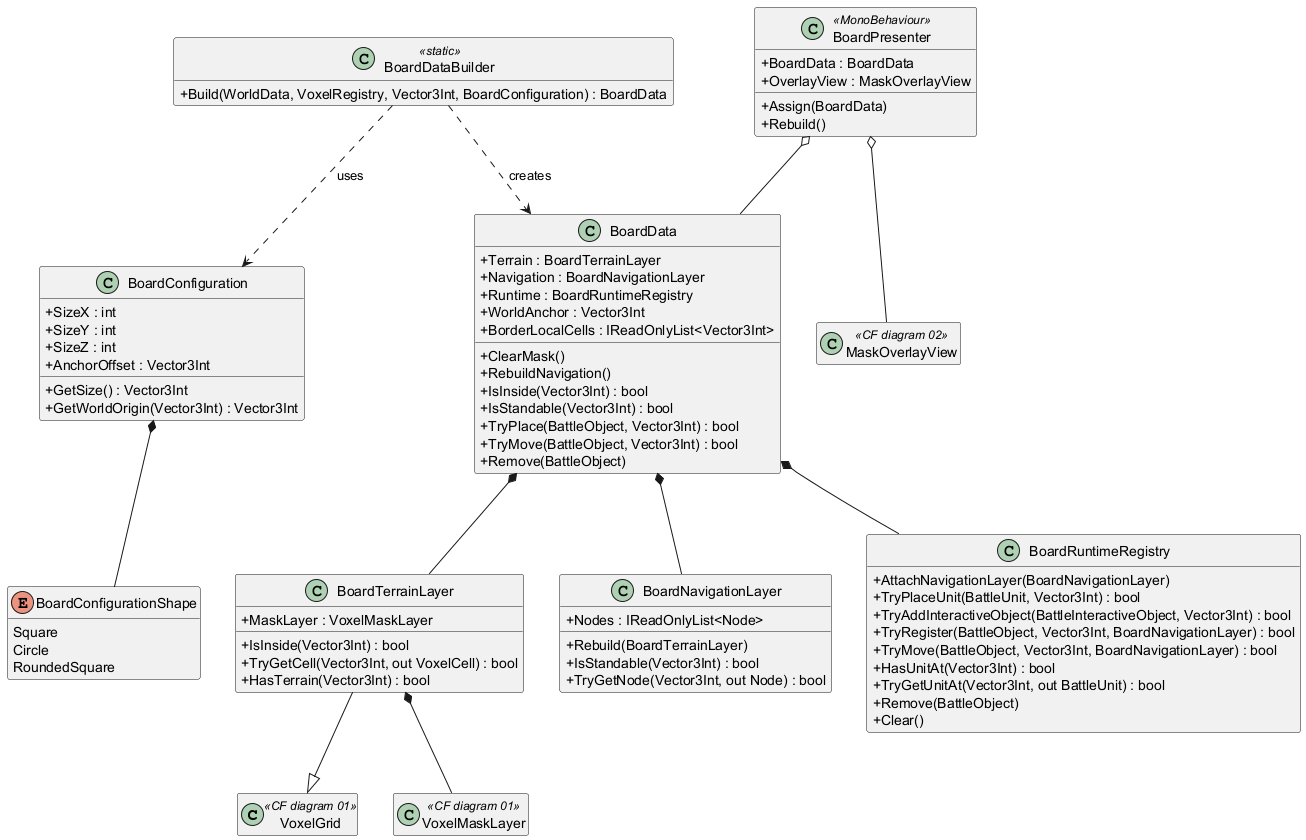

The diagram above was rendered by PlantUML. Its source (embedded in the PNG):
@startuml Board System

skinparam classAttributeIconSize 0
hide empty members

class VoxelGrid <<CF diagram 01>> {}
class VoxelMaskLayer <<CF diagram 01>> {}
class MaskOverlayView <<CF diagram 02>> {}

class BoardConfiguration {
  +SizeX : int
  +SizeY : int
  +SizeZ : int
  +AnchorOffset : Vector3Int
  +GetSize() : Vector3Int
  +GetWorldOrigin(Vector3Int) : Vector3Int
}

enum BoardConfigurationShape {
  Square
  Circle
  RoundedSquare
}

class BoardTerrainLayer {
  +MaskLayer : VoxelMaskLayer
  +IsInside(Vector3Int) : bool
  +TryGetCell(Vector3Int, out VoxelCell) : bool
  +HasTerrain(Vector3Int) : bool
}

class BoardNavigationLayer {
  +Nodes : IReadOnlyList<Node>
  +Rebuild(BoardTerrainLayer)
  +IsStandable(Vector3Int) : bool
  +TryGetNode(Vector3Int, out Node) : bool
}

class BoardRuntimeRegistry {
  +AttachNavigationLayer(BoardNavigationLayer)
  +TryPlaceUnit(BattleUnit, Vector3Int) : bool
  +TryAddInteractiveObject(BattleInteractiveObject, Vector3Int) : bool
  +TryRegister(BattleObject, Vector3Int, BoardNavigationLayer) : bool
  +TryMove(BattleObject, Vector3Int, BoardNavigationLayer) : bool
  +HasUnitAt(Vector3Int) : bool
  +TryGetUnitAt(Vector3Int, out BattleUnit) : bool
  +Remove(BattleObject)
  +Clear()
}

class BoardData {
  +Terrain : BoardTerrainLayer
  +Navigation : BoardNavigationLayer
  +Runtime : BoardRuntimeRegistry
  +WorldAnchor : Vector3Int
  +BorderLocalCells : IReadOnlyList<Vector3Int>
  +ClearMask()
  +RebuildNavigation()
  +IsInside(Vector3Int) : bool
  +IsStandable(Vector3Int) : bool
  +TryPlace(BattleObject, Vector3Int) : bool
  +TryMove(BattleObject, Vector3Int) : bool
  +Remove(BattleObject)
}

class BoardDataBuilder <<static>> {
  +Build(WorldData, VoxelRegistry, Vector3Int, BoardConfiguration) : BoardData
}

class BoardPresenter <<MonoBehaviour>> {
  +BoardData : BoardData
  +OverlayView : MaskOverlayView
  +Assign(BoardData)
  +Rebuild()
}

BoardTerrainLayer --|> VoxelGrid
BoardTerrainLayer *-- VoxelMaskLayer
BoardData *-- BoardTerrainLayer
BoardData *-- BoardNavigationLayer
BoardData *-- BoardRuntimeRegistry
BoardConfiguration *-- BoardConfigurationShape
BoardDataBuilder ..> BoardData : creates
BoardDataBuilder ..> BoardConfiguration : uses
BoardPresenter o-- BoardData
BoardPresenter o-- MaskOverlayView

@enduml